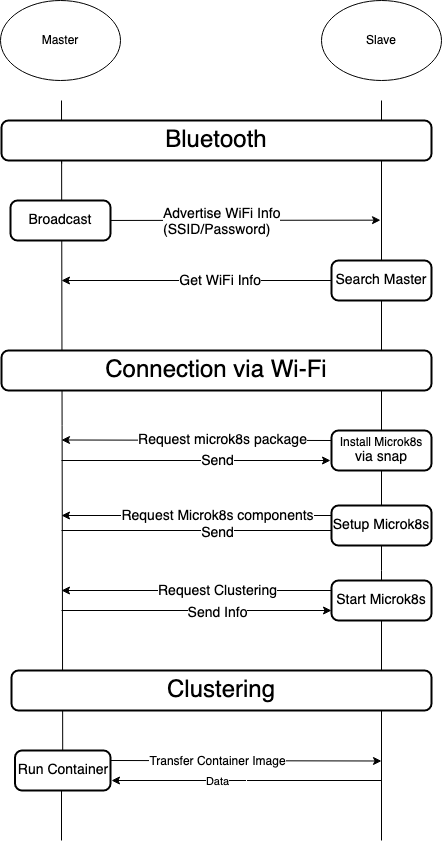

The diagram above was exported from draw.io. Its source (the exported page's mxGraphModel, read from the mxfile embedded in the PNG):
<mxGraphModel dx="706" dy="1607" grid="1" gridSize="10" guides="1" tooltips="1" connect="1" arrows="1" fold="1" page="1" pageScale="1" pageWidth="827" pageHeight="1169" background="#FFFFFF" math="0" shadow="0">
  <root>
    <mxCell id="0" />
    <mxCell id="1" parent="0" />
    <mxCell id="_idRcJy32ViJ_IBMhntq-6" value="" style="endArrow=none;html=1;startArrow=none;" parent="1" source="wa4a-oyf6ngX7QvIM-na-48" edge="1">
      <mxGeometry width="50" height="50" relative="1" as="geometry">
        <mxPoint x="280" y="880" as="sourcePoint" />
        <mxPoint x="280" y="140" as="targetPoint" />
        <Array as="points" />
      </mxGeometry>
    </mxCell>
    <mxCell id="SWvYiksafZc5UlKeOqNJ-3" value="" style="endArrow=none;html=1;entryX=0.5;entryY=1;entryDx=0;entryDy=0;entryPerimeter=0;startArrow=none;" parent="1" target="wa4a-oyf6ngX7QvIM-na-9" edge="1">
      <mxGeometry width="50" height="50" relative="1" as="geometry">
        <mxPoint x="600" y="880" as="sourcePoint" />
        <mxPoint x="600" y="160" as="targetPoint" />
      </mxGeometry>
    </mxCell>
    <mxCell id="wa4a-oyf6ngX7QvIM-na-44" value="" style="endArrow=classic;html=1;" parent="1" edge="1">
      <mxGeometry width="50" height="50" relative="1" as="geometry">
        <mxPoint x="279" y="260" as="sourcePoint" />
        <mxPoint x="599" y="259.6600000000001" as="targetPoint" />
      </mxGeometry>
    </mxCell>
    <mxCell id="wa4a-oyf6ngX7QvIM-na-45" value="&lt;font style=&quot;font-size: 14px&quot;&gt;Advertise WiFi Info&lt;br&gt;(SSID/Password)&lt;/font&gt;" style="edgeLabel;html=1;align=left;verticalAlign=middle;resizable=0;points=[];" parent="wa4a-oyf6ngX7QvIM-na-44" vertex="1" connectable="0">
      <mxGeometry x="-0.1998" y="-2" relative="1" as="geometry">
        <mxPoint x="-27" as="offset" />
      </mxGeometry>
    </mxCell>
    <mxCell id="wa4a-oyf6ngX7QvIM-na-2" value="" style="endArrow=none;html=1;startArrow=none;" parent="1" source="wa4a-oyf6ngX7QvIM-na-9" edge="1">
      <mxGeometry width="50" height="50" relative="1" as="geometry">
        <mxPoint x="600" y="1440" as="sourcePoint" />
        <mxPoint x="600" y="140" as="targetPoint" />
      </mxGeometry>
    </mxCell>
    <mxCell id="wa4a-oyf6ngX7QvIM-na-3" value="" style="endArrow=none;html=1;startArrow=none;exitX=0.14;exitY=1.075;exitDx=0;exitDy=0;exitPerimeter=0;" parent="1" source="wa4a-oyf6ngX7QvIM-na-10" edge="1">
      <mxGeometry width="50" height="50" relative="1" as="geometry">
        <mxPoint x="280" y="1680" as="sourcePoint" />
        <mxPoint x="280" y="200" as="targetPoint" />
        <Array as="points" />
      </mxGeometry>
    </mxCell>
    <mxCell id="wa4a-oyf6ngX7QvIM-na-8" value="&lt;div&gt;&lt;font style=&quot;font-size: 14px&quot;&gt;Broadcast&lt;/font&gt;&lt;/div&gt;" style="rounded=1;whiteSpace=wrap;html=1;absoluteArcSize=1;arcSize=14;strokeWidth=2;" parent="1" vertex="1">
      <mxGeometry x="229" y="240" width="100" height="40" as="geometry" />
    </mxCell>
    <mxCell id="SWvYiksafZc5UlKeOqNJ-1" style="edgeStyle=orthogonalEdgeStyle;rounded=0;orthogonalLoop=1;jettySize=auto;html=1;" parent="1" edge="1">
      <mxGeometry relative="1" as="geometry">
        <mxPoint x="280" y="320" as="targetPoint" />
        <mxPoint x="600" y="320" as="sourcePoint" />
        <Array as="points" />
      </mxGeometry>
    </mxCell>
    <mxCell id="SWvYiksafZc5UlKeOqNJ-2" value="&lt;font style=&quot;font-size: 14px&quot;&gt;Get WiFi Info&lt;/font&gt;" style="edgeLabel;html=1;align=right;verticalAlign=middle;resizable=0;points=[];" parent="SWvYiksafZc5UlKeOqNJ-1" vertex="1" connectable="0">
      <mxGeometry x="-0.0921" y="1" relative="1" as="geometry">
        <mxPoint x="25" y="-1" as="offset" />
      </mxGeometry>
    </mxCell>
    <mxCell id="wa4a-oyf6ngX7QvIM-na-10" value="&lt;div align=&quot;center&quot;&gt;&lt;font style=&quot;font-size: 24px&quot;&gt;Bluetooth&lt;/font&gt;&lt;/div&gt;" style="rounded=1;whiteSpace=wrap;html=1;absoluteArcSize=1;arcSize=14;strokeWidth=2;align=center;" parent="1" vertex="1">
      <mxGeometry x="220" y="160" width="430" height="40" as="geometry" />
    </mxCell>
    <mxCell id="wa4a-oyf6ngX7QvIM-na-11" value="&lt;div&gt;&lt;font style=&quot;font-size: 24px&quot;&gt;&lt;font style=&quot;font-size: 24px&quot;&gt;Connection via Wi-Fi&lt;/font&gt;&lt;br&gt;&lt;/font&gt;&lt;/div&gt;" style="rounded=1;whiteSpace=wrap;html=1;absoluteArcSize=1;arcSize=14;strokeWidth=2;" parent="1" vertex="1">
      <mxGeometry x="220" y="390" width="430" height="40" as="geometry" />
    </mxCell>
    <mxCell id="wa4a-oyf6ngX7QvIM-na-17" value="" style="endArrow=classic;html=1;exitX=0;exitY=0.25;exitDx=0;exitDy=0;" parent="1" source="wa4a-oyf6ngX7QvIM-na-21" edge="1">
      <mxGeometry width="50" height="50" relative="1" as="geometry">
        <mxPoint x="600" y="479.5" as="sourcePoint" />
        <mxPoint x="280" y="479.5" as="targetPoint" />
      </mxGeometry>
    </mxCell>
    <mxCell id="wa4a-oyf6ngX7QvIM-na-18" value="&lt;div&gt;&lt;font style=&quot;font-size: 14px&quot;&gt;Request microk8s package&lt;br&gt;&lt;/font&gt;&lt;/div&gt;" style="edgeLabel;html=1;align=center;verticalAlign=middle;resizable=0;points=[];" parent="wa4a-oyf6ngX7QvIM-na-17" vertex="1" connectable="0">
      <mxGeometry x="0.1481" relative="1" as="geometry">
        <mxPoint x="45" as="offset" />
      </mxGeometry>
    </mxCell>
    <mxCell id="wa4a-oyf6ngX7QvIM-na-19" value="" style="endArrow=classic;html=1;" parent="1" edge="1">
      <mxGeometry width="50" height="50" relative="1" as="geometry">
        <mxPoint x="280" y="500" as="sourcePoint" />
        <mxPoint x="549" y="500" as="targetPoint" />
      </mxGeometry>
    </mxCell>
    <mxCell id="wa4a-oyf6ngX7QvIM-na-20" value="&lt;font style=&quot;font-size: 14px&quot;&gt;Send&lt;/font&gt;" style="edgeLabel;html=1;align=center;verticalAlign=middle;resizable=0;points=[];" parent="wa4a-oyf6ngX7QvIM-na-19" vertex="1" connectable="0">
      <mxGeometry x="-0.1998" y="-2" relative="1" as="geometry">
        <mxPoint x="47" y="-2" as="offset" />
      </mxGeometry>
    </mxCell>
    <mxCell id="wa4a-oyf6ngX7QvIM-na-21" value="&lt;div&gt;&lt;font style=&quot;font-size: 12px&quot;&gt;Install Microk8s&lt;/font&gt;&lt;/div&gt;&lt;div&gt;&lt;font style=&quot;font-size: 14px&quot;&gt;via snap&lt;br&gt;&lt;/font&gt;&lt;/div&gt;" style="rounded=1;whiteSpace=wrap;html=1;absoluteArcSize=1;arcSize=14;strokeWidth=2;" parent="1" vertex="1">
      <mxGeometry x="550" y="470" width="100" height="40" as="geometry" />
    </mxCell>
    <mxCell id="wa4a-oyf6ngX7QvIM-na-26" value="" style="endArrow=classic;html=1;exitX=0;exitY=0.25;exitDx=0;exitDy=0;" parent="1" source="wa4a-oyf6ngX7QvIM-na-30" edge="1">
      <mxGeometry width="50" height="50" relative="1" as="geometry">
        <mxPoint x="600" y="550" as="sourcePoint" />
        <mxPoint x="280" y="555" as="targetPoint" />
      </mxGeometry>
    </mxCell>
    <mxCell id="wa4a-oyf6ngX7QvIM-na-27" value="&lt;font style=&quot;font-size: 14px&quot;&gt;Request Microk8s components&lt;/font&gt;" style="edgeLabel;html=1;align=center;verticalAlign=middle;resizable=0;points=[];" parent="wa4a-oyf6ngX7QvIM-na-26" vertex="1" connectable="0">
      <mxGeometry x="0.1481" relative="1" as="geometry">
        <mxPoint x="40" as="offset" />
      </mxGeometry>
    </mxCell>
    <mxCell id="wa4a-oyf6ngX7QvIM-na-28" value="" style="endArrow=classic;html=1;" parent="1" edge="1">
      <mxGeometry width="50" height="50" relative="1" as="geometry">
        <mxPoint x="280" y="570" as="sourcePoint" />
        <mxPoint x="560" y="570" as="targetPoint" />
      </mxGeometry>
    </mxCell>
    <mxCell id="wa4a-oyf6ngX7QvIM-na-29" value="&lt;font style=&quot;font-size: 14px&quot;&gt;Send&lt;/font&gt;" style="edgeLabel;html=1;align=center;verticalAlign=middle;resizable=0;points=[];" parent="wa4a-oyf6ngX7QvIM-na-28" vertex="1" connectable="0">
      <mxGeometry x="-0.1998" y="-2" relative="1" as="geometry">
        <mxPoint x="43" as="offset" />
      </mxGeometry>
    </mxCell>
    <mxCell id="wa4a-oyf6ngX7QvIM-na-37" value="" style="endArrow=classic;html=1;exitX=0;exitY=0.25;exitDx=0;exitDy=0;" parent="1" source="_idRcJy32ViJ_IBMhntq-4" edge="1">
      <mxGeometry width="50" height="50" relative="1" as="geometry">
        <mxPoint x="595" y="630" as="sourcePoint" />
        <mxPoint x="280" y="630" as="targetPoint" />
      </mxGeometry>
    </mxCell>
    <mxCell id="wa4a-oyf6ngX7QvIM-na-38" value="&lt;div&gt;&lt;font style=&quot;font-size: 14px&quot;&gt;Request Clustering&lt;/font&gt;&lt;/div&gt;" style="edgeLabel;html=1;align=center;verticalAlign=middle;resizable=0;points=[];" parent="wa4a-oyf6ngX7QvIM-na-37" vertex="1" connectable="0">
      <mxGeometry x="0.1481" relative="1" as="geometry">
        <mxPoint x="40" as="offset" />
      </mxGeometry>
    </mxCell>
    <mxCell id="wa4a-oyf6ngX7QvIM-na-39" value="" style="endArrow=classic;html=1;" parent="1" edge="1">
      <mxGeometry width="50" height="50" relative="1" as="geometry">
        <mxPoint x="280" y="650" as="sourcePoint" />
        <mxPoint x="550" y="650" as="targetPoint" />
      </mxGeometry>
    </mxCell>
    <mxCell id="wa4a-oyf6ngX7QvIM-na-40" value="&lt;div&gt;&lt;font style=&quot;font-size: 14px&quot;&gt;Send Info&lt;/font&gt;&lt;/div&gt;" style="edgeLabel;html=1;align=center;verticalAlign=middle;resizable=0;points=[];" parent="wa4a-oyf6ngX7QvIM-na-39" vertex="1" connectable="0">
      <mxGeometry x="-0.1998" y="-2" relative="1" as="geometry">
        <mxPoint x="47" as="offset" />
      </mxGeometry>
    </mxCell>
    <mxCell id="wa4a-oyf6ngX7QvIM-na-9" value="&lt;div&gt;&lt;font style=&quot;font-size: 14px&quot;&gt;Search Master&lt;br&gt;&lt;/font&gt;&lt;/div&gt;" style="rounded=1;whiteSpace=wrap;html=1;absoluteArcSize=1;arcSize=14;strokeWidth=2;" parent="1" vertex="1">
      <mxGeometry x="550" y="300" width="100" height="40" as="geometry" />
    </mxCell>
    <mxCell id="wa4a-oyf6ngX7QvIM-na-41" value="&lt;font style=&quot;font-size: 24px&quot;&gt;Clustering&lt;/font&gt;" style="rounded=1;whiteSpace=wrap;html=1;absoluteArcSize=1;arcSize=14;strokeWidth=2;" parent="1" vertex="1">
      <mxGeometry x="230" y="710" width="420" height="40" as="geometry" />
    </mxCell>
    <mxCell id="_idRcJy32ViJ_IBMhntq-2" value="Master" style="ellipse;whiteSpace=wrap;html=1;" parent="1" vertex="1">
      <mxGeometry x="219" y="40" width="120" height="80" as="geometry" />
    </mxCell>
    <mxCell id="_idRcJy32ViJ_IBMhntq-3" value="Slave" style="ellipse;whiteSpace=wrap;html=1;" parent="1" vertex="1">
      <mxGeometry x="540" y="40" width="120" height="80" as="geometry" />
    </mxCell>
    <mxCell id="_idRcJy32ViJ_IBMhntq-4" value="&lt;font style=&quot;font-size: 14px&quot;&gt;Start Microk8s&lt;/font&gt;" style="rounded=1;whiteSpace=wrap;html=1;absoluteArcSize=1;arcSize=14;strokeWidth=2;" parent="1" vertex="1">
      <mxGeometry x="550" y="620" width="100" height="40" as="geometry" />
    </mxCell>
    <mxCell id="wa4a-oyf6ngX7QvIM-na-30" value="&lt;font style=&quot;font-size: 14px&quot;&gt;Setup Microk8s&lt;/font&gt;" style="rounded=1;whiteSpace=wrap;html=1;absoluteArcSize=1;arcSize=14;strokeWidth=2;" parent="1" vertex="1">
      <mxGeometry x="550" y="545" width="100" height="40" as="geometry" />
    </mxCell>
    <mxCell id="_idRcJy32ViJ_IBMhntq-7" value="&lt;div&gt;&lt;font style=&quot;font-size: 14px&quot;&gt;&lt;br&gt;&lt;/font&gt;&lt;/div&gt;" style="endArrow=classic;html=1;" parent="1" edge="1">
      <mxGeometry width="50" height="50" relative="1" as="geometry">
        <mxPoint x="329" y="800" as="sourcePoint" />
        <mxPoint x="600" y="800.5" as="targetPoint" />
      </mxGeometry>
    </mxCell>
    <mxCell id="wa4a-oyf6ngX7QvIM-na-48" value="&lt;font style=&quot;font-size: 14px&quot;&gt;Run Container&lt;/font&gt;" style="rounded=1;whiteSpace=wrap;html=1;absoluteArcSize=1;arcSize=14;strokeWidth=2;" parent="1" vertex="1">
      <mxGeometry x="233.5" y="790" width="95.5" height="40" as="geometry" />
    </mxCell>
    <mxCell id="_idRcJy32ViJ_IBMhntq-11" value="" style="endArrow=none;html=1;" parent="1" target="wa4a-oyf6ngX7QvIM-na-48" edge="1">
      <mxGeometry width="50" height="50" relative="1" as="geometry">
        <mxPoint x="280" y="880" as="sourcePoint" />
        <mxPoint x="280" y="140" as="targetPoint" />
        <Array as="points">
          <mxPoint x="280" y="830" />
        </Array>
      </mxGeometry>
    </mxCell>
    <mxCell id="_idRcJy32ViJ_IBMhntq-13" value="&lt;font style=&quot;font-size: 12px&quot;&gt;Transfer Container Image&lt;/font&gt;" style="edgeLabel;html=1;align=center;verticalAlign=middle;resizable=0;points=[];" parent="1" vertex="1" connectable="0">
      <mxGeometry x="435" y="800" as="geometry" />
    </mxCell>
    <mxCell id="_idRcJy32ViJ_IBMhntq-14" value="&lt;div&gt;&lt;font style=&quot;font-size: 14px&quot;&gt;&lt;br&gt;&lt;/font&gt;&lt;/div&gt;" style="endArrow=classic;html=1;" parent="1" edge="1">
      <mxGeometry width="50" height="50" relative="1" as="geometry">
        <mxPoint x="600" y="820" as="sourcePoint" />
        <mxPoint x="330" y="820" as="targetPoint" />
      </mxGeometry>
    </mxCell>
    <mxCell id="_idRcJy32ViJ_IBMhntq-15" value="Data" style="edgeLabel;html=1;align=center;verticalAlign=middle;resizable=0;points=[];" parent="1" vertex="1" connectable="0">
      <mxGeometry x="435" y="820" as="geometry" />
    </mxCell>
  </root>
</mxGraphModel>